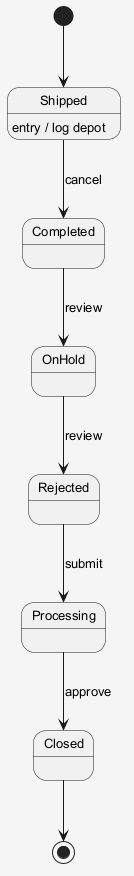

The diagram above was rendered by PlantUML. Its source (embedded in the PNG):
@startuml
skinparam shadowing false
skinparam backgroundColor #F5F5F5
skinparam defaultFontSize 13
[*] --> Shipped
Shipped --> Completed : cancel
Shipped : entry / log depot
Completed --> OnHold : review
OnHold --> Rejected : review
Rejected --> Processing : submit
Processing --> Closed : approve
Closed --> [*]
@enduml